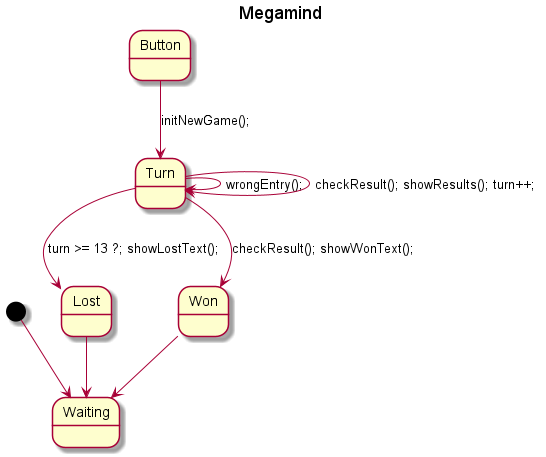

The diagram above was rendered by PlantUML. Its source (embedded in the PNG):
@startuml

title Megamind

[*] --> Waiting
Button --> Turn : initNewGame();
Turn --> Turn : wrongEntry();
Turn --> Turn : checkResult(); showResults(); turn++;

Turn --> Lost : turn >= 13 ?; showLostText();
Lost --> Waiting
Turn --> Won : checkResult(); showWonText();
Won --> Waiting


@enduml